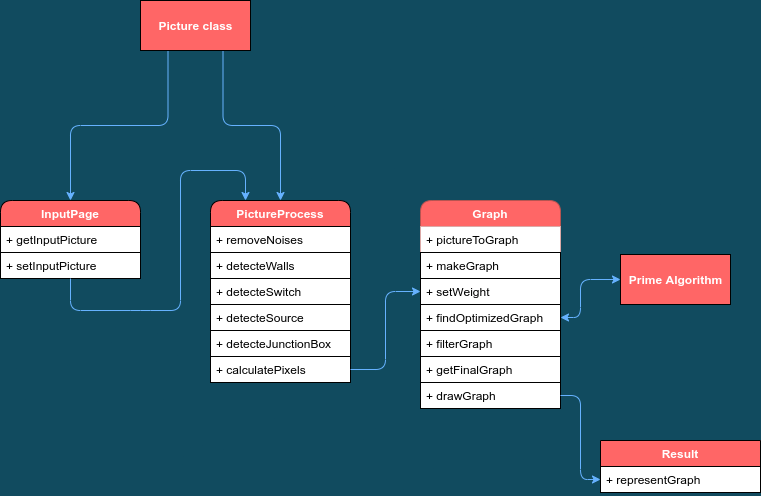

The diagram above was exported from draw.io. Its source (the exported page's mxGraphModel, read from the mxfile embedded in the PNG):
<mxGraphModel dx="1422" dy="761" grid="1" gridSize="10" guides="1" tooltips="1" connect="1" arrows="1" fold="1" page="1" pageScale="1" pageWidth="827" pageHeight="1169" background="#114B5F" math="0" shadow="0">
  <root>
    <mxCell id="WIyWlLk6GJQsqaUBKTNV-0" />
    <mxCell id="WIyWlLk6GJQsqaUBKTNV-1" parent="WIyWlLk6GJQsqaUBKTNV-0" />
    <mxCell id="hZJnf3UmcHs6cFCUd8zT-0" value="InputPage" style="swimlane;fontStyle=1;childLayout=stackLayout;horizontal=1;startSize=26;horizontalStack=0;resizeParent=1;resizeParentMax=0;resizeLast=0;collapsible=1;marginBottom=0;swimlaneFillColor=none;rounded=1;fillColor=#FF6666;fontColor=#FFFFFF;" parent="WIyWlLk6GJQsqaUBKTNV-1" vertex="1">
      <mxGeometry x="30" y="240" width="140" height="78" as="geometry" />
    </mxCell>
    <mxCell id="hZJnf3UmcHs6cFCUd8zT-1" value="+ getInputPicture" style="text;align=left;verticalAlign=top;spacingLeft=4;spacingRight=4;overflow=hidden;rotatable=0;points=[[0,0.5],[1,0.5]];portConstraint=eastwest;strokeColor=#000000;fillColor=#ffffff;" parent="hZJnf3UmcHs6cFCUd8zT-0" vertex="1">
      <mxGeometry y="26" width="140" height="26" as="geometry" />
    </mxCell>
    <mxCell id="hZJnf3UmcHs6cFCUd8zT-2" value="+ setInputPicture" style="text;align=left;verticalAlign=top;spacingLeft=4;spacingRight=4;overflow=hidden;rotatable=0;points=[[0,0.5],[1,0.5]];portConstraint=eastwest;strokeColor=#000000;fillColor=#ffffff;" parent="hZJnf3UmcHs6cFCUd8zT-0" vertex="1">
      <mxGeometry y="52" width="140" height="26" as="geometry" />
    </mxCell>
    <mxCell id="hZJnf3UmcHs6cFCUd8zT-4" value="PictureProcess" style="swimlane;fontStyle=1;childLayout=stackLayout;horizontal=1;startSize=26;horizontalStack=0;resizeParent=1;resizeParentMax=0;resizeLast=0;collapsible=1;marginBottom=0;rounded=1;fillColor=#FF6666;fontColor=#FFFFFF;" parent="WIyWlLk6GJQsqaUBKTNV-1" vertex="1">
      <mxGeometry x="240" y="240" width="140" height="182" as="geometry" />
    </mxCell>
    <mxCell id="hZJnf3UmcHs6cFCUd8zT-5" value="+ removeNoises" style="text;align=left;verticalAlign=top;spacingLeft=4;spacingRight=4;overflow=hidden;rotatable=0;points=[[0,0.5],[1,0.5]];portConstraint=eastwest;strokeColor=#000000;fillColor=#ffffff;" parent="hZJnf3UmcHs6cFCUd8zT-4" vertex="1">
      <mxGeometry y="26" width="140" height="26" as="geometry" />
    </mxCell>
    <mxCell id="hZJnf3UmcHs6cFCUd8zT-6" value="+ detecteWalls" style="text;align=left;verticalAlign=top;spacingLeft=4;spacingRight=4;overflow=hidden;rotatable=0;points=[[0,0.5],[1,0.5]];portConstraint=eastwest;strokeColor=#000000;fillColor=#ffffff;" parent="hZJnf3UmcHs6cFCUd8zT-4" vertex="1">
      <mxGeometry y="52" width="140" height="26" as="geometry" />
    </mxCell>
    <mxCell id="hZJnf3UmcHs6cFCUd8zT-7" value="+ detecteSwitch" style="text;align=left;verticalAlign=top;spacingLeft=4;spacingRight=4;overflow=hidden;rotatable=0;points=[[0,0.5],[1,0.5]];portConstraint=eastwest;strokeColor=#000000;fillColor=#ffffff;" parent="hZJnf3UmcHs6cFCUd8zT-4" vertex="1">
      <mxGeometry y="78" width="140" height="26" as="geometry" />
    </mxCell>
    <mxCell id="Uy58T-kRKp_VRFrBMmAE-33" value="+ detecteSource" style="text;align=left;verticalAlign=top;spacingLeft=4;spacingRight=4;overflow=hidden;rotatable=0;points=[[0,0.5],[1,0.5]];portConstraint=eastwest;strokeColor=#000000;fillColor=#ffffff;" parent="hZJnf3UmcHs6cFCUd8zT-4" vertex="1">
      <mxGeometry y="104" width="140" height="26" as="geometry" />
    </mxCell>
    <mxCell id="Uy58T-kRKp_VRFrBMmAE-34" value="+ detecteJunctionBox" style="text;align=left;verticalAlign=top;spacingLeft=4;spacingRight=4;overflow=hidden;rotatable=0;points=[[0,0.5],[1,0.5]];portConstraint=eastwest;strokeColor=#000000;fillColor=#ffffff;" parent="hZJnf3UmcHs6cFCUd8zT-4" vertex="1">
      <mxGeometry y="130" width="140" height="26" as="geometry" />
    </mxCell>
    <mxCell id="Uy58T-kRKp_VRFrBMmAE-36" value="+ calculatePixels" style="text;align=left;verticalAlign=top;spacingLeft=4;spacingRight=4;overflow=hidden;rotatable=0;points=[[0,0.5],[1,0.5]];portConstraint=eastwest;strokeColor=#000000;fillColor=#ffffff;" parent="hZJnf3UmcHs6cFCUd8zT-4" vertex="1">
      <mxGeometry y="156" width="140" height="26" as="geometry" />
    </mxCell>
    <mxCell id="hZJnf3UmcHs6cFCUd8zT-8" value="Graph" style="swimlane;fontStyle=1;childLayout=stackLayout;horizontal=1;startSize=26;horizontalStack=0;resizeParent=1;resizeParentMax=0;resizeLast=0;collapsible=1;marginBottom=0;rounded=1;strokeColor=#b85450;fillColor=#FF6666;fontColor=#FFFFFF;" parent="WIyWlLk6GJQsqaUBKTNV-1" vertex="1">
      <mxGeometry x="450" y="240" width="140" height="208" as="geometry">
        <mxRectangle x="450" y="240" width="60" height="26" as="alternateBounds" />
      </mxGeometry>
    </mxCell>
    <mxCell id="hZJnf3UmcHs6cFCUd8zT-9" value="+ pictureToGraph" style="text;align=left;verticalAlign=top;spacingLeft=4;spacingRight=4;overflow=hidden;rotatable=0;points=[[0,0.5],[1,0.5]];portConstraint=eastwest;fillColor=#FFFFFF;" parent="hZJnf3UmcHs6cFCUd8zT-8" vertex="1">
      <mxGeometry y="26" width="140" height="26" as="geometry" />
    </mxCell>
    <mxCell id="hZJnf3UmcHs6cFCUd8zT-10" value="+ makeGraph" style="text;align=left;verticalAlign=top;spacingLeft=4;spacingRight=4;overflow=hidden;rotatable=0;points=[[0,0.5],[1,0.5]];portConstraint=eastwest;strokeColor=#000000;fillColor=#FFFFFF;" parent="hZJnf3UmcHs6cFCUd8zT-8" vertex="1">
      <mxGeometry y="52" width="140" height="26" as="geometry" />
    </mxCell>
    <mxCell id="hZJnf3UmcHs6cFCUd8zT-11" value="+ setWeight" style="text;align=left;verticalAlign=top;spacingLeft=4;spacingRight=4;overflow=hidden;rotatable=0;points=[[0,0.5],[1,0.5]];portConstraint=eastwest;strokeColor=#000000;fillColor=#FFFFFF;" parent="hZJnf3UmcHs6cFCUd8zT-8" vertex="1">
      <mxGeometry y="78" width="140" height="26" as="geometry" />
    </mxCell>
    <mxCell id="Uy58T-kRKp_VRFrBMmAE-0" value="+ findOptimizedGraph" style="text;align=left;verticalAlign=top;spacingLeft=4;spacingRight=4;overflow=hidden;rotatable=0;points=[[0,0.5],[1,0.5]];portConstraint=eastwest;strokeColor=#000000;fillColor=#FFFFFF;" parent="hZJnf3UmcHs6cFCUd8zT-8" vertex="1">
      <mxGeometry y="104" width="140" height="26" as="geometry" />
    </mxCell>
    <mxCell id="Uy58T-kRKp_VRFrBMmAE-1" value="+ filterGraph" style="text;align=left;verticalAlign=top;spacingLeft=4;spacingRight=4;overflow=hidden;rotatable=0;points=[[0,0.5],[1,0.5]];portConstraint=eastwest;strokeColor=#000000;fillColor=#ffffff;" parent="hZJnf3UmcHs6cFCUd8zT-8" vertex="1">
      <mxGeometry y="130" width="140" height="26" as="geometry" />
    </mxCell>
    <mxCell id="Uy58T-kRKp_VRFrBMmAE-17" value="+ getFinalGraph" style="text;align=left;verticalAlign=top;spacingLeft=4;spacingRight=4;overflow=hidden;rotatable=0;points=[[0,0.5],[1,0.5]];portConstraint=eastwest;strokeColor=#000000;fillColor=#ffffff;" parent="hZJnf3UmcHs6cFCUd8zT-8" vertex="1">
      <mxGeometry y="156" width="140" height="26" as="geometry" />
    </mxCell>
    <mxCell id="Uy58T-kRKp_VRFrBMmAE-35" value="+ drawGraph" style="text;align=left;verticalAlign=top;spacingLeft=4;spacingRight=4;overflow=hidden;rotatable=0;points=[[0,0.5],[1,0.5]];portConstraint=eastwest;strokeColor=#000000;fillColor=#ffffff;" parent="hZJnf3UmcHs6cFCUd8zT-8" vertex="1">
      <mxGeometry y="182" width="140" height="26" as="geometry" />
    </mxCell>
    <mxCell id="Uy58T-kRKp_VRFrBMmAE-16" value="" style="endArrow=classic;html=1;labelBackgroundColor=#114B5F;fontColor=#E4FDE1;entryX=0.25;entryY=0;entryDx=0;entryDy=0;fillColor=#fff2cc;strokeColor=#66B2FF;" parent="WIyWlLk6GJQsqaUBKTNV-1" source="hZJnf3UmcHs6cFCUd8zT-0" target="hZJnf3UmcHs6cFCUd8zT-4" edge="1">
      <mxGeometry width="50" height="50" relative="1" as="geometry">
        <mxPoint x="100" y="330" as="sourcePoint" />
        <mxPoint x="290" y="210" as="targetPoint" />
        <Array as="points">
          <mxPoint x="100" y="350" />
          <mxPoint x="170" y="350" />
          <mxPoint x="210" y="350" />
          <mxPoint x="210" y="210" />
          <mxPoint x="275" y="210" />
        </Array>
      </mxGeometry>
    </mxCell>
    <mxCell id="Uy58T-kRKp_VRFrBMmAE-24" value="" style="endArrow=classic;startArrow=classic;html=1;exitX=1;exitY=0.5;exitDx=0;exitDy=0;labelBackgroundColor=#114B5F;fontColor=#E4FDE1;fillColor=#fff2cc;strokeColor=#66B2FF;entryX=0;entryY=0.5;entryDx=0;entryDy=0;" parent="WIyWlLk6GJQsqaUBKTNV-1" source="Uy58T-kRKp_VRFrBMmAE-0" target="Uy58T-kRKp_VRFrBMmAE-45" edge="1">
      <mxGeometry width="50" height="50" relative="1" as="geometry">
        <mxPoint x="610" y="350" as="sourcePoint" />
        <mxPoint x="670" y="300" as="targetPoint" />
        <Array as="points">
          <mxPoint x="610" y="357" />
          <mxPoint x="610" y="319" />
        </Array>
      </mxGeometry>
    </mxCell>
    <mxCell id="Uy58T-kRKp_VRFrBMmAE-38" style="edgeStyle=orthogonalEdgeStyle;rounded=1;sketch=0;orthogonalLoop=1;jettySize=auto;html=1;fontColor=#E4FDE1;strokeColor=#66B2FF;fillColor=#F45B69;" parent="WIyWlLk6GJQsqaUBKTNV-1" source="Uy58T-kRKp_VRFrBMmAE-36" target="hZJnf3UmcHs6cFCUd8zT-11" edge="1">
      <mxGeometry relative="1" as="geometry" />
    </mxCell>
    <mxCell id="Uy58T-kRKp_VRFrBMmAE-39" value="Result" style="swimlane;fontStyle=1;align=center;verticalAlign=middle;childLayout=stackLayout;horizontal=1;startSize=26;horizontalStack=0;resizeParent=1;resizeParentMax=0;resizeLast=0;collapsible=1;marginBottom=0;rounded=0;sketch=0;fillColor=#FF6666;gradientColor=none;fontColor=#FFFFFF;" parent="WIyWlLk6GJQsqaUBKTNV-1" vertex="1">
      <mxGeometry x="630" y="480" width="160" height="52" as="geometry" />
    </mxCell>
    <mxCell id="Uy58T-kRKp_VRFrBMmAE-40" value="+ representGraph" style="text;align=left;verticalAlign=top;spacingLeft=4;spacingRight=4;overflow=hidden;rotatable=0;points=[[0,0.5],[1,0.5]];portConstraint=eastwest;strokeColor=#000000;fillColor=#ffffff;" parent="Uy58T-kRKp_VRFrBMmAE-39" vertex="1">
      <mxGeometry y="26" width="160" height="26" as="geometry" />
    </mxCell>
    <mxCell id="Uy58T-kRKp_VRFrBMmAE-43" style="edgeStyle=orthogonalEdgeStyle;rounded=1;sketch=0;orthogonalLoop=1;jettySize=auto;html=1;exitX=1;exitY=0.5;exitDx=0;exitDy=0;entryX=0;entryY=0.5;entryDx=0;entryDy=0;fontColor=#FFFFFF;strokeColor=#66B2FF;fillColor=#F45B69;" parent="WIyWlLk6GJQsqaUBKTNV-1" source="Uy58T-kRKp_VRFrBMmAE-35" target="Uy58T-kRKp_VRFrBMmAE-40" edge="1">
      <mxGeometry relative="1" as="geometry" />
    </mxCell>
    <mxCell id="Uy58T-kRKp_VRFrBMmAE-46" style="edgeStyle=orthogonalEdgeStyle;rounded=1;sketch=0;orthogonalLoop=1;jettySize=auto;html=1;exitX=0.25;exitY=1;exitDx=0;exitDy=0;entryX=0.5;entryY=0;entryDx=0;entryDy=0;fontColor=#FFFFFF;strokeColor=#66B2FF;fillColor=#F45B69;" parent="WIyWlLk6GJQsqaUBKTNV-1" source="Uy58T-kRKp_VRFrBMmAE-44" target="hZJnf3UmcHs6cFCUd8zT-0" edge="1">
      <mxGeometry relative="1" as="geometry" />
    </mxCell>
    <mxCell id="Uy58T-kRKp_VRFrBMmAE-47" style="edgeStyle=orthogonalEdgeStyle;rounded=1;sketch=0;orthogonalLoop=1;jettySize=auto;html=1;exitX=0.75;exitY=1;exitDx=0;exitDy=0;entryX=0.5;entryY=0;entryDx=0;entryDy=0;fontColor=#FFFFFF;strokeColor=#66B2FF;fillColor=#F45B69;" parent="WIyWlLk6GJQsqaUBKTNV-1" source="Uy58T-kRKp_VRFrBMmAE-44" target="hZJnf3UmcHs6cFCUd8zT-4" edge="1">
      <mxGeometry relative="1" as="geometry" />
    </mxCell>
    <mxCell id="Uy58T-kRKp_VRFrBMmAE-44" value="&lt;b&gt;Picture class&lt;/b&gt;" style="html=1;rounded=0;sketch=0;fontColor=#FFFFFF;strokeColor=#000000;gradientColor=none;fillColor=#FF6666;" parent="WIyWlLk6GJQsqaUBKTNV-1" vertex="1">
      <mxGeometry x="170" y="40" width="110" height="50" as="geometry" />
    </mxCell>
    <mxCell id="Uy58T-kRKp_VRFrBMmAE-45" value="&lt;b&gt;Prime Algorithm&lt;/b&gt;" style="html=1;rounded=0;sketch=0;fontColor=#FFFFFF;strokeColor=#000000;fillColor=#FF6666;gradientColor=none;" parent="WIyWlLk6GJQsqaUBKTNV-1" vertex="1">
      <mxGeometry x="650" y="294" width="110" height="50" as="geometry" />
    </mxCell>
  </root>
</mxGraphModel>